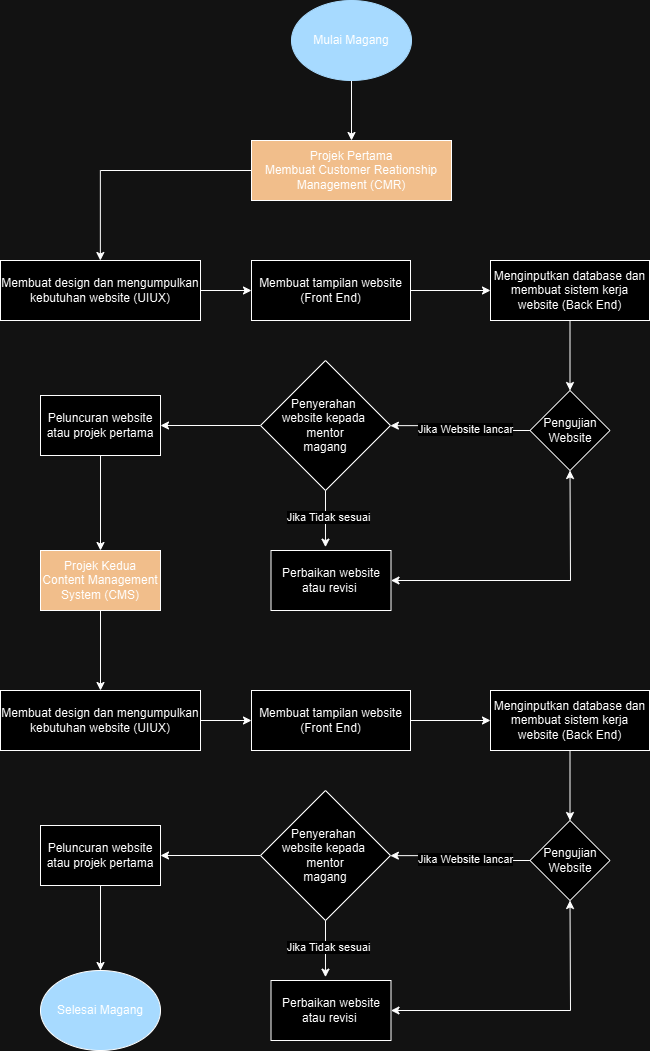

The diagram above was exported from draw.io. Its source (the exported page's mxGraphModel, read from the mxfile embedded in the PNG):
<mxGraphModel dx="2127" dy="2578" grid="1" gridSize="10" guides="1" tooltips="1" connect="1" arrows="1" fold="1" page="1" pageScale="1" pageWidth="827" pageHeight="1169" math="0" shadow="0">
  <root>
    <mxCell id="0" />
    <mxCell id="1" parent="0" />
    <mxCell id="AG6gLaGv0-33tKUOHO0_-4" style="edgeStyle=orthogonalEdgeStyle;rounded=0;orthogonalLoop=1;jettySize=auto;html=1;entryX=0.5;entryY=0;entryDx=0;entryDy=0;" edge="1" parent="1" source="AG6gLaGv0-33tKUOHO0_-2" target="AG6gLaGv0-33tKUOHO0_-3">
      <mxGeometry relative="1" as="geometry" />
    </mxCell>
    <mxCell id="AG6gLaGv0-33tKUOHO0_-2" value="Mulai Magang" style="ellipse;whiteSpace=wrap;html=1;strokeColor=#003366;fillColor=#003366;" vertex="1" parent="1">
      <mxGeometry x="1281" y="-380" width="120" height="80" as="geometry" />
    </mxCell>
    <mxCell id="AG6gLaGv0-33tKUOHO0_-6" value="" style="edgeStyle=orthogonalEdgeStyle;rounded=0;orthogonalLoop=1;jettySize=auto;html=1;" edge="1" parent="1" source="AG6gLaGv0-33tKUOHO0_-3" target="AG6gLaGv0-33tKUOHO0_-5">
      <mxGeometry relative="1" as="geometry" />
    </mxCell>
    <mxCell id="AG6gLaGv0-33tKUOHO0_-3" value="Projek Pertama&lt;div&gt;Membuat Customer Reationship Management (CMR)&lt;/div&gt;" style="rounded=0;whiteSpace=wrap;html=1;fillColor=#663300;" vertex="1" parent="1">
      <mxGeometry x="1241" y="-240" width="200" height="60" as="geometry" />
    </mxCell>
    <mxCell id="AG6gLaGv0-33tKUOHO0_-8" value="" style="edgeStyle=orthogonalEdgeStyle;rounded=0;orthogonalLoop=1;jettySize=auto;html=1;" edge="1" parent="1" source="AG6gLaGv0-33tKUOHO0_-5" target="AG6gLaGv0-33tKUOHO0_-7">
      <mxGeometry relative="1" as="geometry" />
    </mxCell>
    <mxCell id="AG6gLaGv0-33tKUOHO0_-5" value="Membuat design dan mengumpulkan kebutuhan website (UIUX)" style="whiteSpace=wrap;html=1;rounded=0;" vertex="1" parent="1">
      <mxGeometry x="990" y="-120" width="200" height="60" as="geometry" />
    </mxCell>
    <mxCell id="AG6gLaGv0-33tKUOHO0_-11" value="" style="edgeStyle=orthogonalEdgeStyle;rounded=0;orthogonalLoop=1;jettySize=auto;html=1;" edge="1" parent="1" source="AG6gLaGv0-33tKUOHO0_-7" target="AG6gLaGv0-33tKUOHO0_-10">
      <mxGeometry relative="1" as="geometry" />
    </mxCell>
    <mxCell id="AG6gLaGv0-33tKUOHO0_-7" value="Membuat tampilan website (Front End)" style="whiteSpace=wrap;html=1;rounded=0;" vertex="1" parent="1">
      <mxGeometry x="1241" y="-120" width="159" height="60" as="geometry" />
    </mxCell>
    <mxCell id="AG6gLaGv0-33tKUOHO0_-22" value="" style="edgeStyle=orthogonalEdgeStyle;rounded=0;orthogonalLoop=1;jettySize=auto;html=1;" edge="1" parent="1" source="AG6gLaGv0-33tKUOHO0_-10" target="AG6gLaGv0-33tKUOHO0_-21">
      <mxGeometry relative="1" as="geometry" />
    </mxCell>
    <mxCell id="AG6gLaGv0-33tKUOHO0_-10" value="Menginputkan database dan membuat sistem kerja website (Back End)" style="whiteSpace=wrap;html=1;rounded=0;" vertex="1" parent="1">
      <mxGeometry x="1480" y="-120" width="159" height="60" as="geometry" />
    </mxCell>
    <mxCell id="AG6gLaGv0-33tKUOHO0_-26" value="" style="edgeStyle=orthogonalEdgeStyle;rounded=0;orthogonalLoop=1;jettySize=auto;html=1;" edge="1" parent="1" source="AG6gLaGv0-33tKUOHO0_-21" target="AG6gLaGv0-33tKUOHO0_-25">
      <mxGeometry relative="1" as="geometry" />
    </mxCell>
    <mxCell id="AG6gLaGv0-33tKUOHO0_-28" value="Jika Website lancar" style="edgeLabel;html=1;align=center;verticalAlign=middle;resizable=0;points=[];" vertex="1" connectable="0" parent="AG6gLaGv0-33tKUOHO0_-26">
      <mxGeometry x="-0.0832" y="-2" relative="1" as="geometry">
        <mxPoint as="offset" />
      </mxGeometry>
    </mxCell>
    <mxCell id="AG6gLaGv0-33tKUOHO0_-21" value="Pengujian Website" style="rhombus;whiteSpace=wrap;html=1;rounded=0;" vertex="1" parent="1">
      <mxGeometry x="1519.5" y="10" width="80" height="80" as="geometry" />
    </mxCell>
    <mxCell id="AG6gLaGv0-33tKUOHO0_-23" value="Perbaikan website atau revisi&amp;nbsp;" style="whiteSpace=wrap;html=1;rounded=0;" vertex="1" parent="1">
      <mxGeometry x="1260.5" y="170" width="120" height="60" as="geometry" />
    </mxCell>
    <mxCell id="AG6gLaGv0-33tKUOHO0_-34" value="" style="edgeStyle=orthogonalEdgeStyle;rounded=0;orthogonalLoop=1;jettySize=auto;html=1;" edge="1" parent="1" source="AG6gLaGv0-33tKUOHO0_-25" target="AG6gLaGv0-33tKUOHO0_-33">
      <mxGeometry relative="1" as="geometry" />
    </mxCell>
    <mxCell id="AG6gLaGv0-33tKUOHO0_-25" value="Penyerahan&amp;nbsp;&lt;div&gt;website kepada&amp;nbsp;&lt;/div&gt;&lt;div&gt;mentor&lt;div&gt;magang&lt;/div&gt;&lt;/div&gt;" style="rhombus;whiteSpace=wrap;html=1;rounded=0;" vertex="1" parent="1">
      <mxGeometry x="1250" y="-20" width="130" height="130" as="geometry" />
    </mxCell>
    <mxCell id="AG6gLaGv0-33tKUOHO0_-29" style="edgeStyle=orthogonalEdgeStyle;rounded=0;orthogonalLoop=1;jettySize=auto;html=1;exitX=0.5;exitY=1;exitDx=0;exitDy=0;entryX=0.454;entryY=-0.056;entryDx=0;entryDy=0;entryPerimeter=0;" edge="1" parent="1" source="AG6gLaGv0-33tKUOHO0_-25" target="AG6gLaGv0-33tKUOHO0_-23">
      <mxGeometry relative="1" as="geometry" />
    </mxCell>
    <mxCell id="AG6gLaGv0-33tKUOHO0_-32" value="Jika Tidak sesuai" style="edgeLabel;html=1;align=center;verticalAlign=middle;resizable=0;points=[];" vertex="1" connectable="0" parent="AG6gLaGv0-33tKUOHO0_-29">
      <mxGeometry x="-0.12" y="2" relative="1" as="geometry">
        <mxPoint as="offset" />
      </mxGeometry>
    </mxCell>
    <mxCell id="AG6gLaGv0-33tKUOHO0_-31" value="" style="endArrow=classic;startArrow=classic;html=1;rounded=0;exitX=1;exitY=0.5;exitDx=0;exitDy=0;entryX=0.5;entryY=1;entryDx=0;entryDy=0;" edge="1" parent="1" source="AG6gLaGv0-33tKUOHO0_-23" target="AG6gLaGv0-33tKUOHO0_-21">
      <mxGeometry width="50" height="50" relative="1" as="geometry">
        <mxPoint x="1440" y="210" as="sourcePoint" />
        <mxPoint x="1490" y="160" as="targetPoint" />
        <Array as="points">
          <mxPoint x="1560" y="200" />
        </Array>
      </mxGeometry>
    </mxCell>
    <mxCell id="AG6gLaGv0-33tKUOHO0_-42" value="" style="edgeStyle=orthogonalEdgeStyle;rounded=0;orthogonalLoop=1;jettySize=auto;html=1;" edge="1" parent="1" source="AG6gLaGv0-33tKUOHO0_-33" target="AG6gLaGv0-33tKUOHO0_-41">
      <mxGeometry relative="1" as="geometry" />
    </mxCell>
    <mxCell id="AG6gLaGv0-33tKUOHO0_-33" value="Peluncuran website atau projek pertama" style="whiteSpace=wrap;html=1;rounded=0;" vertex="1" parent="1">
      <mxGeometry x="1030" y="15" width="120" height="60" as="geometry" />
    </mxCell>
    <mxCell id="AG6gLaGv0-33tKUOHO0_-74" style="edgeStyle=orthogonalEdgeStyle;rounded=0;orthogonalLoop=1;jettySize=auto;html=1;exitX=0.5;exitY=1;exitDx=0;exitDy=0;" edge="1" parent="1" source="AG6gLaGv0-33tKUOHO0_-41" target="AG6gLaGv0-33tKUOHO0_-57">
      <mxGeometry relative="1" as="geometry" />
    </mxCell>
    <mxCell id="AG6gLaGv0-33tKUOHO0_-56" value="" style="edgeStyle=orthogonalEdgeStyle;rounded=0;orthogonalLoop=1;jettySize=auto;html=1;" edge="1" parent="1" source="AG6gLaGv0-33tKUOHO0_-57" target="AG6gLaGv0-33tKUOHO0_-59">
      <mxGeometry relative="1" as="geometry" />
    </mxCell>
    <mxCell id="AG6gLaGv0-33tKUOHO0_-57" value="Membuat design dan mengumpulkan kebutuhan website (UIUX)" style="whiteSpace=wrap;html=1;rounded=0;" vertex="1" parent="1">
      <mxGeometry x="990" y="310" width="200" height="60" as="geometry" />
    </mxCell>
    <mxCell id="AG6gLaGv0-33tKUOHO0_-58" value="" style="edgeStyle=orthogonalEdgeStyle;rounded=0;orthogonalLoop=1;jettySize=auto;html=1;" edge="1" parent="1" source="AG6gLaGv0-33tKUOHO0_-59" target="AG6gLaGv0-33tKUOHO0_-61">
      <mxGeometry relative="1" as="geometry" />
    </mxCell>
    <mxCell id="AG6gLaGv0-33tKUOHO0_-59" value="Membuat tampilan website (Front End)" style="whiteSpace=wrap;html=1;rounded=0;" vertex="1" parent="1">
      <mxGeometry x="1241" y="310" width="159" height="60" as="geometry" />
    </mxCell>
    <mxCell id="AG6gLaGv0-33tKUOHO0_-60" value="" style="edgeStyle=orthogonalEdgeStyle;rounded=0;orthogonalLoop=1;jettySize=auto;html=1;" edge="1" parent="1" source="AG6gLaGv0-33tKUOHO0_-61" target="AG6gLaGv0-33tKUOHO0_-64">
      <mxGeometry relative="1" as="geometry" />
    </mxCell>
    <mxCell id="AG6gLaGv0-33tKUOHO0_-61" value="Menginputkan database dan membuat sistem kerja website (Back End)" style="whiteSpace=wrap;html=1;rounded=0;" vertex="1" parent="1">
      <mxGeometry x="1480" y="310" width="159" height="60" as="geometry" />
    </mxCell>
    <mxCell id="AG6gLaGv0-33tKUOHO0_-62" value="" style="edgeStyle=orthogonalEdgeStyle;rounded=0;orthogonalLoop=1;jettySize=auto;html=1;" edge="1" parent="1" source="AG6gLaGv0-33tKUOHO0_-64" target="AG6gLaGv0-33tKUOHO0_-67">
      <mxGeometry relative="1" as="geometry" />
    </mxCell>
    <mxCell id="AG6gLaGv0-33tKUOHO0_-63" value="Jika Website lancar" style="edgeLabel;html=1;align=center;verticalAlign=middle;resizable=0;points=[];" vertex="1" connectable="0" parent="AG6gLaGv0-33tKUOHO0_-62">
      <mxGeometry x="-0.0832" y="-2" relative="1" as="geometry">
        <mxPoint as="offset" />
      </mxGeometry>
    </mxCell>
    <mxCell id="AG6gLaGv0-33tKUOHO0_-64" value="Pengujian Website" style="rhombus;whiteSpace=wrap;html=1;rounded=0;" vertex="1" parent="1">
      <mxGeometry x="1519.5" y="440" width="80" height="80" as="geometry" />
    </mxCell>
    <mxCell id="AG6gLaGv0-33tKUOHO0_-65" value="Perbaikan website atau revisi&amp;nbsp;" style="whiteSpace=wrap;html=1;rounded=0;" vertex="1" parent="1">
      <mxGeometry x="1260.5" y="600" width="120" height="60" as="geometry" />
    </mxCell>
    <mxCell id="AG6gLaGv0-33tKUOHO0_-66" value="" style="edgeStyle=orthogonalEdgeStyle;rounded=0;orthogonalLoop=1;jettySize=auto;html=1;" edge="1" parent="1" source="AG6gLaGv0-33tKUOHO0_-67" target="AG6gLaGv0-33tKUOHO0_-72">
      <mxGeometry relative="1" as="geometry" />
    </mxCell>
    <mxCell id="AG6gLaGv0-33tKUOHO0_-67" value="Penyerahan&amp;nbsp;&lt;div&gt;website kepada&amp;nbsp;&lt;/div&gt;&lt;div&gt;mentor&lt;div&gt;magang&lt;/div&gt;&lt;/div&gt;" style="rhombus;whiteSpace=wrap;html=1;rounded=0;" vertex="1" parent="1">
      <mxGeometry x="1250" y="410" width="130" height="130" as="geometry" />
    </mxCell>
    <mxCell id="AG6gLaGv0-33tKUOHO0_-68" style="edgeStyle=orthogonalEdgeStyle;rounded=0;orthogonalLoop=1;jettySize=auto;html=1;exitX=0.5;exitY=1;exitDx=0;exitDy=0;entryX=0.454;entryY=-0.056;entryDx=0;entryDy=0;entryPerimeter=0;" edge="1" parent="1" source="AG6gLaGv0-33tKUOHO0_-67" target="AG6gLaGv0-33tKUOHO0_-65">
      <mxGeometry relative="1" as="geometry" />
    </mxCell>
    <mxCell id="AG6gLaGv0-33tKUOHO0_-69" value="Jika Tidak sesuai" style="edgeLabel;html=1;align=center;verticalAlign=middle;resizable=0;points=[];" vertex="1" connectable="0" parent="AG6gLaGv0-33tKUOHO0_-68">
      <mxGeometry x="-0.12" y="2" relative="1" as="geometry">
        <mxPoint as="offset" />
      </mxGeometry>
    </mxCell>
    <mxCell id="AG6gLaGv0-33tKUOHO0_-70" value="" style="endArrow=classic;startArrow=classic;html=1;rounded=0;exitX=1;exitY=0.5;exitDx=0;exitDy=0;entryX=0.5;entryY=1;entryDx=0;entryDy=0;" edge="1" parent="1" source="AG6gLaGv0-33tKUOHO0_-65" target="AG6gLaGv0-33tKUOHO0_-64">
      <mxGeometry width="50" height="50" relative="1" as="geometry">
        <mxPoint x="1440" y="640" as="sourcePoint" />
        <mxPoint x="1490" y="590" as="targetPoint" />
        <Array as="points">
          <mxPoint x="1560" y="630" />
        </Array>
      </mxGeometry>
    </mxCell>
    <mxCell id="AG6gLaGv0-33tKUOHO0_-76" style="edgeStyle=orthogonalEdgeStyle;rounded=0;orthogonalLoop=1;jettySize=auto;html=1;" edge="1" parent="1" source="AG6gLaGv0-33tKUOHO0_-72" target="AG6gLaGv0-33tKUOHO0_-75">
      <mxGeometry relative="1" as="geometry" />
    </mxCell>
    <mxCell id="AG6gLaGv0-33tKUOHO0_-72" value="Peluncuran website atau projek pertama" style="whiteSpace=wrap;html=1;rounded=0;" vertex="1" parent="1">
      <mxGeometry x="1030" y="445" width="120" height="60" as="geometry" />
    </mxCell>
    <mxCell id="AG6gLaGv0-33tKUOHO0_-75" value="Selesai Magang" style="ellipse;whiteSpace=wrap;html=1;fillColor=#003366;" vertex="1" parent="1">
      <mxGeometry x="1030" y="590" width="120" height="80" as="geometry" />
    </mxCell>
    <mxCell id="AG6gLaGv0-33tKUOHO0_-41" value="Projek Kedua&lt;div&gt;Content Management System (CMS)&lt;/div&gt;" style="whiteSpace=wrap;html=1;rounded=0;fillColor=#663300;" vertex="1" parent="1">
      <mxGeometry x="1030" y="170" width="120" height="60" as="geometry" />
    </mxCell>
  </root>
</mxGraphModel>